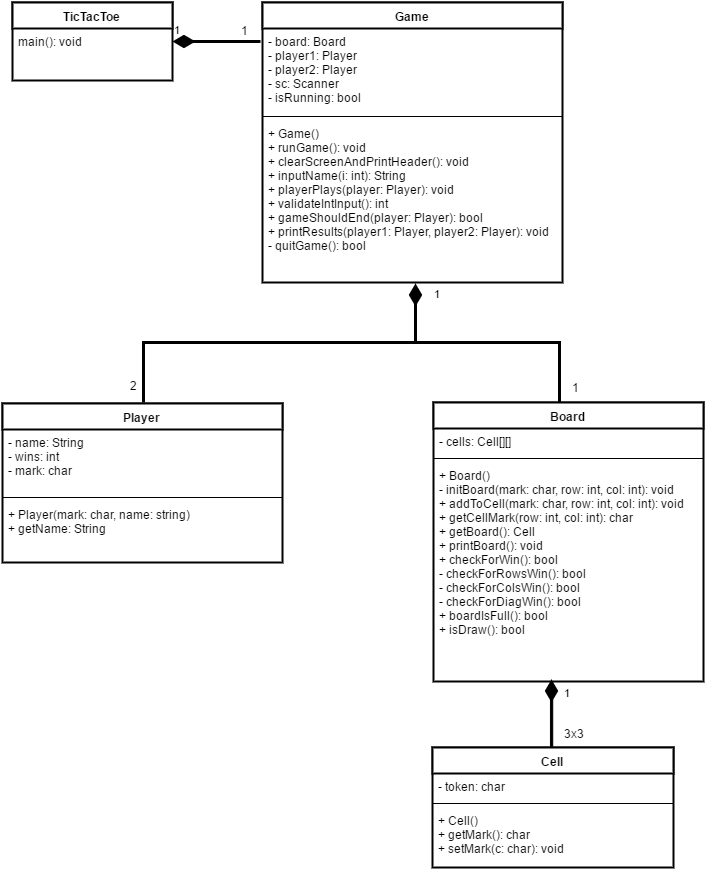

The diagram above was exported from draw.io. Its source (the exported page's mxGraphModel, read from the mxfile embedded in the PNG):
<mxGraphModel dx="872" dy="473" grid="1" gridSize="10" guides="1" tooltips="1" connect="1" arrows="1" fold="1" page="1" pageScale="1" pageWidth="1169" pageHeight="826" background="#ffffff" math="0" shadow="0">
  <root>
    <mxCell id="0" />
    <mxCell id="1" parent="0" />
    <mxCell id="4de4c52afe718af7-34" value="" style="text;html=1;strokeColor=none;fillColor=none;align=left;verticalAlign=middle;spacingTop=-1;spacingLeft=4;spacingRight=4;rotatable=0;labelPosition=right;points=[];portConstraint=eastwest;" vertex="1" parent="1">
      <mxGeometry x="150" y="129" width="20" height="14" as="geometry" />
    </mxCell>
    <mxCell id="454f03f13d49d8c6-5" value="Board" style="swimlane;html=1;fontStyle=1;align=center;verticalAlign=top;childLayout=stackLayout;horizontal=1;startSize=26;horizontalStack=0;resizeParent=1;resizeLast=0;collapsible=1;marginBottom=0;swimlaneFillColor=#ffffff;strokeWidth=2;" vertex="1" parent="1">
      <mxGeometry x="501" y="440" width="270" height="279" as="geometry" />
    </mxCell>
    <mxCell id="454f03f13d49d8c6-6" value="&lt;div&gt;- cells: Cell[][]&lt;/div&gt;" style="text;html=1;strokeColor=none;fillColor=none;align=left;verticalAlign=top;spacingLeft=4;spacingRight=4;whiteSpace=wrap;overflow=hidden;rotatable=0;points=[[0,0.5],[1,0.5]];portConstraint=eastwest;" vertex="1" parent="454f03f13d49d8c6-5">
      <mxGeometry y="26" width="270" height="26" as="geometry" />
    </mxCell>
    <mxCell id="454f03f13d49d8c6-7" value="" style="line;html=1;strokeWidth=1;fillColor=none;align=left;verticalAlign=middle;spacingTop=-1;spacingLeft=3;spacingRight=3;rotatable=0;labelPosition=right;points=[];portConstraint=eastwest;" vertex="1" parent="454f03f13d49d8c6-5">
      <mxGeometry y="52" width="270" height="8" as="geometry" />
    </mxCell>
    <mxCell id="454f03f13d49d8c6-8" value="&lt;div&gt;+ Board()&lt;/div&gt;&lt;div&gt;&lt;div&gt;- initBoard(mark: char, row: int, col: int&lt;span&gt;): void&lt;/span&gt;&lt;/div&gt;&lt;div&gt;+ addToCell&lt;span&gt;(&lt;/span&gt;&lt;span&gt;mark: char, row: int, col: int&lt;/span&gt;&lt;span&gt;)&lt;/span&gt;&lt;span&gt;: void&lt;/span&gt;&lt;/div&gt;&lt;div&gt;+ getCellMark&lt;span&gt;(&lt;/span&gt;&lt;span&gt;row: int, col: int&lt;/span&gt;&lt;span&gt;)&lt;/span&gt;&lt;span&gt;: char&lt;/span&gt;&lt;/div&gt;&lt;div&gt;+ getBoard&lt;span&gt;()&lt;/span&gt;&lt;span&gt;: Cell&lt;/span&gt;&lt;/div&gt;&lt;/div&gt;&lt;div&gt;+&amp;nbsp;&lt;span&gt;printBoard&lt;/span&gt;&lt;span&gt;()&lt;/span&gt;&lt;span&gt;: void&lt;/span&gt;&lt;/div&gt;&lt;div&gt;&lt;span&gt;+ checkForWin&lt;/span&gt;&lt;span&gt;()&lt;/span&gt;&lt;span&gt;: bool&lt;/span&gt;&lt;/div&gt;&lt;div&gt;- checkForRowsWin&lt;span&gt;()&lt;/span&gt;&lt;span&gt;: bool&lt;/span&gt;&lt;/div&gt;&lt;div&gt;- checkForColsWin&lt;span&gt;()&lt;/span&gt;&lt;span&gt;: bool&lt;/span&gt;&lt;/div&gt;&lt;div&gt;- checkForDiagWin&lt;span&gt;()&lt;/span&gt;&lt;span&gt;: bool&lt;/span&gt;&lt;/div&gt;&lt;div&gt;+ boardIsFull&lt;span&gt;()&lt;/span&gt;&lt;span&gt;: boo&lt;/span&gt;&lt;span&gt;l&lt;/span&gt;&lt;/div&gt;&lt;div&gt;&lt;span&gt;+ isDraw&lt;/span&gt;&lt;span&gt;()&lt;/span&gt;&lt;span&gt;: bool&lt;/span&gt;&lt;/div&gt;" style="text;html=1;strokeColor=none;fillColor=none;align=left;verticalAlign=top;spacingLeft=4;spacingRight=4;whiteSpace=wrap;overflow=hidden;rotatable=0;points=[[0,0.5],[1,0.5]];portConstraint=eastwest;" vertex="1" parent="454f03f13d49d8c6-5">
      <mxGeometry y="60" width="270" height="210" as="geometry" />
    </mxCell>
    <mxCell id="454f03f13d49d8c6-9" value="Cell" style="swimlane;html=1;fontStyle=1;align=center;verticalAlign=top;childLayout=stackLayout;horizontal=1;startSize=26;horizontalStack=0;resizeParent=1;resizeLast=0;collapsible=1;marginBottom=0;swimlaneFillColor=#ffffff;strokeWidth=2;" vertex="1" parent="1">
      <mxGeometry x="500" y="785" width="241" height="120" as="geometry" />
    </mxCell>
    <mxCell id="454f03f13d49d8c6-10" value="- token: char" style="text;html=1;strokeColor=none;fillColor=none;align=left;verticalAlign=top;spacingLeft=4;spacingRight=4;whiteSpace=wrap;overflow=hidden;rotatable=0;points=[[0,0.5],[1,0.5]];portConstraint=eastwest;" vertex="1" parent="454f03f13d49d8c6-9">
      <mxGeometry y="26" width="241" height="26" as="geometry" />
    </mxCell>
    <mxCell id="454f03f13d49d8c6-11" value="" style="line;html=1;strokeWidth=1;fillColor=none;align=left;verticalAlign=middle;spacingTop=-1;spacingLeft=3;spacingRight=3;rotatable=0;labelPosition=right;points=[];portConstraint=eastwest;" vertex="1" parent="454f03f13d49d8c6-9">
      <mxGeometry y="52" width="241" height="8" as="geometry" />
    </mxCell>
    <mxCell id="454f03f13d49d8c6-12" value="&lt;div&gt;+ Cell()&lt;/div&gt;&lt;div&gt;+ getMark(): char&lt;/div&gt;&lt;div&gt;+ setMark(c: char): void&lt;/div&gt;" style="text;html=1;strokeColor=none;fillColor=none;align=left;verticalAlign=top;spacingLeft=4;spacingRight=4;whiteSpace=wrap;overflow=hidden;rotatable=0;points=[[0,0.5],[1,0.5]];portConstraint=eastwest;" vertex="1" parent="454f03f13d49d8c6-9">
      <mxGeometry y="60" width="241" height="60" as="geometry" />
    </mxCell>
    <mxCell id="454f03f13d49d8c6-13" value="Player" style="swimlane;html=1;fontStyle=1;align=center;verticalAlign=top;childLayout=stackLayout;horizontal=1;startSize=26;horizontalStack=0;resizeParent=1;resizeLast=0;collapsible=1;marginBottom=0;swimlaneFillColor=#ffffff;strokeWidth=2;" vertex="1" parent="1">
      <mxGeometry x="70" y="441" width="280" height="159" as="geometry" />
    </mxCell>
    <mxCell id="454f03f13d49d8c6-14" value="- name: String&lt;div&gt;- wins: int&lt;/div&gt;&lt;div&gt;- mark: char&lt;/div&gt;" style="text;html=1;strokeColor=none;fillColor=none;align=left;verticalAlign=top;spacingLeft=4;spacingRight=4;whiteSpace=wrap;overflow=hidden;rotatable=0;points=[[0,0.5],[1,0.5]];portConstraint=eastwest;" vertex="1" parent="454f03f13d49d8c6-13">
      <mxGeometry y="26" width="280" height="64" as="geometry" />
    </mxCell>
    <mxCell id="454f03f13d49d8c6-15" value="" style="line;html=1;strokeWidth=1;fillColor=none;align=left;verticalAlign=middle;spacingTop=-1;spacingLeft=3;spacingRight=3;rotatable=0;labelPosition=right;points=[];portConstraint=eastwest;" vertex="1" parent="454f03f13d49d8c6-13">
      <mxGeometry y="90" width="280" height="8" as="geometry" />
    </mxCell>
    <mxCell id="454f03f13d49d8c6-16" value="+ Player(mark: char, name: string)&lt;div&gt;+ getName: String&lt;/div&gt;" style="text;html=1;strokeColor=none;fillColor=none;align=left;verticalAlign=top;spacingLeft=4;spacingRight=4;whiteSpace=wrap;overflow=hidden;rotatable=0;points=[[0,0.5],[1,0.5]];portConstraint=eastwest;" vertex="1" parent="454f03f13d49d8c6-13">
      <mxGeometry y="98" width="280" height="42" as="geometry" />
    </mxCell>
    <mxCell id="5a4efa3668cb9b2c-2" value="TicTacToe" style="swimlane;html=1;fontStyle=1;align=center;verticalAlign=top;childLayout=stackLayout;horizontal=1;startSize=26;horizontalStack=0;resizeParent=1;resizeLast=0;collapsible=1;marginBottom=0;swimlaneFillColor=#ffffff;strokeWidth=2;" vertex="1" parent="1">
      <mxGeometry x="80" y="40" width="160" height="78" as="geometry" />
    </mxCell>
    <mxCell id="5a4efa3668cb9b2c-5" value="main(): void" style="text;html=1;strokeColor=none;fillColor=none;align=left;verticalAlign=top;spacingLeft=4;spacingRight=4;whiteSpace=wrap;overflow=hidden;rotatable=0;points=[[0,0.5],[1,0.5]];portConstraint=eastwest;" vertex="1" parent="5a4efa3668cb9b2c-2">
      <mxGeometry y="26" width="160" height="26" as="geometry" />
    </mxCell>
    <mxCell id="5a4efa3668cb9b2c-6" value="Game" style="swimlane;html=1;fontStyle=1;align=center;verticalAlign=top;childLayout=stackLayout;horizontal=1;startSize=26;horizontalStack=0;resizeParent=1;resizeLast=0;collapsible=1;marginBottom=0;swimlaneFillColor=#ffffff;strokeWidth=2;" vertex="1" parent="1">
      <mxGeometry x="330" y="40" width="300" height="280" as="geometry">
        <mxRectangle x="200" y="41" width="70" height="26" as="alternateBounds" />
      </mxGeometry>
    </mxCell>
    <mxCell id="5a4efa3668cb9b2c-7" value="- board: Board&lt;div&gt;- player1: Player&lt;/div&gt;&lt;div&gt;- player2: Player&lt;/div&gt;&lt;div&gt;- sc: Scanner&lt;/div&gt;&lt;div&gt;- isRunning: bool&lt;/div&gt;" style="text;html=1;strokeColor=none;fillColor=none;align=left;verticalAlign=top;spacingLeft=4;spacingRight=4;whiteSpace=wrap;overflow=hidden;rotatable=0;points=[[0,0.5],[1,0.5]];portConstraint=eastwest;" vertex="1" parent="5a4efa3668cb9b2c-6">
      <mxGeometry y="26" width="300" height="84" as="geometry" />
    </mxCell>
    <mxCell id="5a4efa3668cb9b2c-8" value="" style="line;html=1;strokeWidth=1;fillColor=none;align=left;verticalAlign=middle;spacingTop=-1;spacingLeft=3;spacingRight=3;rotatable=0;labelPosition=right;points=[];portConstraint=eastwest;" vertex="1" parent="5a4efa3668cb9b2c-6">
      <mxGeometry y="110" width="300" height="8" as="geometry" />
    </mxCell>
    <mxCell id="5a4efa3668cb9b2c-9" value="+ Game()&lt;div&gt;+ runGame(): void&lt;/div&gt;&lt;div&gt;&lt;span&gt;+ clearScreenAndPrintHeader(): void&lt;/span&gt;&lt;br&gt;&lt;/div&gt;&lt;div&gt;&lt;span&gt;+ inputName(i: int): String&lt;/span&gt;&lt;/div&gt;&lt;div&gt;&lt;span&gt;+ playerPlays(player: Player): void&lt;/span&gt;&lt;/div&gt;&lt;div&gt;&lt;span&gt;+ validateIntInput(): int&lt;/span&gt;&lt;span&gt;&lt;br&gt;&lt;/span&gt;&lt;/div&gt;&lt;div&gt;&lt;span&gt;+ gameShouldEnd(player: Player): bool&lt;/span&gt;&lt;/div&gt;&lt;div&gt;&lt;span&gt;+ printResults(player1: Player, player2: Player): void&lt;/span&gt;&lt;/div&gt;&lt;div&gt;&lt;span&gt;- quitGame(): bool&lt;/span&gt;&lt;/div&gt;&lt;div&gt;&lt;span&gt;&lt;br&gt;&lt;/span&gt;&lt;/div&gt;" style="text;html=1;strokeColor=none;fillColor=none;align=left;verticalAlign=top;spacingLeft=4;spacingRight=4;whiteSpace=wrap;overflow=hidden;rotatable=0;points=[[0,0.5],[1,0.5]];portConstraint=eastwest;" vertex="1" parent="5a4efa3668cb9b2c-6">
      <mxGeometry y="118" width="300" height="162" as="geometry" />
    </mxCell>
    <mxCell id="5e51cf4f4896c07c-5" value="1" style="endArrow=none;html=1;endSize=12;startArrow=diamondThin;startSize=14;startFill=1;edgeStyle=orthogonalEdgeStyle;align=left;verticalAlign=bottom;strokeColor=#000000;strokeWidth=3;flipV=0;flipH=0;rotation=180;endFill=0;" edge="1" parent="1">
      <mxGeometry x="1" y="-41" relative="1" as="geometry">
        <mxPoint x="619" y="717" as="sourcePoint" />
        <mxPoint x="619" y="778" as="targetPoint" />
        <Array as="points">
          <mxPoint x="619" y="787" />
        </Array>
        <mxPoint x="-30" y="-39" as="offset" />
      </mxGeometry>
    </mxCell>
    <mxCell id="5e51cf4f4896c07c-12" value="1" style="endArrow=none;html=1;endSize=12;startArrow=diamondThin;startSize=14;startFill=1;edgeStyle=orthogonalEdgeStyle;align=left;verticalAlign=bottom;strokeColor=#000000;strokeWidth=3;endFill=0;entryX=-0.007;entryY=0.155;entryPerimeter=0;" edge="1" parent="1" target="5a4efa3668cb9b2c-7">
      <mxGeometry x="-1" y="3" relative="1" as="geometry">
        <mxPoint x="240" y="79" as="sourcePoint" />
        <mxPoint x="320" y="79" as="targetPoint" />
        <Array as="points" />
      </mxGeometry>
    </mxCell>
    <mxCell id="5e51cf4f4896c07c-16" value="1" style="endArrow=none;html=1;endSize=12;startArrow=diamondThin;startSize=14;startFill=1;edgeStyle=orthogonalEdgeStyle;align=left;verticalAlign=bottom;strokeColor=#000000;strokeWidth=3;exitX=0.507;exitY=1.006;exitPerimeter=0;endFill=0;rounded=0;" edge="1" parent="1">
      <mxGeometry x="-0.9028" y="17" relative="1" as="geometry">
        <mxPoint x="483" y="321" as="sourcePoint" />
        <mxPoint x="211" y="440" as="targetPoint" />
        <Array as="points">
          <mxPoint x="483" y="380" />
          <mxPoint x="211" y="380" />
        </Array>
        <mxPoint as="offset" />
      </mxGeometry>
    </mxCell>
    <mxCell id="5e51cf4f4896c07c-17" value="" style="endArrow=none;html=1;edgeStyle=orthogonalEdgeStyle;strokeColor=#000000;strokeWidth=3;rounded=0;" edge="1" parent="1">
      <mxGeometry relative="1" as="geometry">
        <mxPoint x="477" y="380" as="sourcePoint" />
        <mxPoint x="627" y="440" as="targetPoint" />
        <Array as="points">
          <mxPoint x="627" y="380" />
        </Array>
      </mxGeometry>
    </mxCell>
    <mxCell id="5e51cf4f4896c07c-19" value="" style="resizable=0;html=1;align=right;verticalAlign=bottom;labelBackgroundColor=#ffffff;fontSize=10;" vertex="1" connectable="0" parent="5e51cf4f4896c07c-17">
      <mxGeometry x="1" relative="1" as="geometry" />
    </mxCell>
    <mxCell id="432832c617a1d2d0-1" value="2" style="text;html=1;strokeColor=none;fillColor=none;align=center;verticalAlign=middle;whiteSpace=wrap;rounded=0;shadow=0;fontColor=#000000;" vertex="1" parent="1">
      <mxGeometry x="180" y="413" width="40" height="20" as="geometry" />
    </mxCell>
    <mxCell id="432832c617a1d2d0-4" value="3x3" style="text;html=1;resizable=0;points=[];autosize=1;align=left;verticalAlign=top;spacingTop=-4;fontColor=#000000;" vertex="1" parent="1">
      <mxGeometry x="630" y="762" width="40" height="20" as="geometry" />
    </mxCell>
    <mxCell id="432832c617a1d2d0-5" value="1" style="text;html=1;resizable=0;points=[];autosize=1;align=left;verticalAlign=top;spacingTop=-4;fontColor=#000000;" vertex="1" parent="1">
      <mxGeometry x="638" y="416" width="20" height="20" as="geometry" />
    </mxCell>
    <mxCell id="432832c617a1d2d0-7" value="1" style="text;html=1;resizable=0;points=[];autosize=1;align=left;verticalAlign=top;spacingTop=-4;fontColor=#000000;" vertex="1" parent="1">
      <mxGeometry x="307" y="59" width="20" height="20" as="geometry" />
    </mxCell>
  </root>
</mxGraphModel>